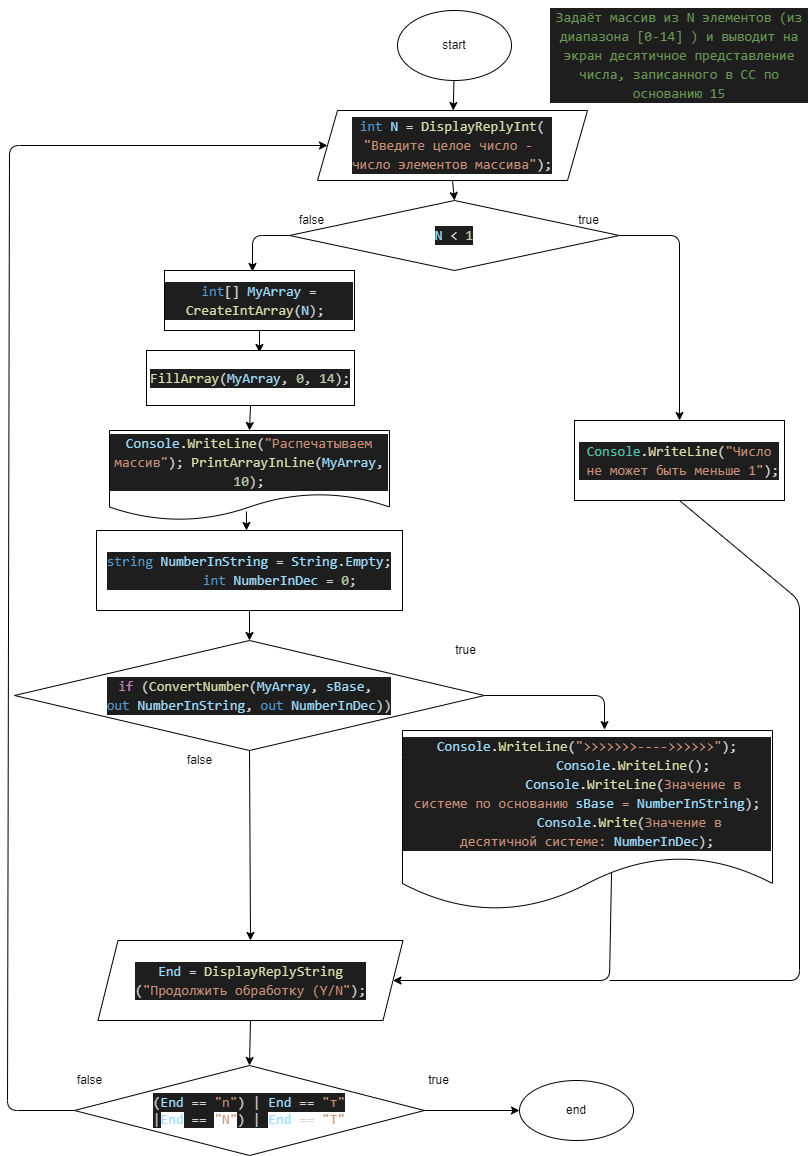

The diagram above was exported from draw.io. Its source (the exported page's mxGraphModel, read from the mxfile embedded in the PNG):
<mxGraphModel dx="1128" dy="691" grid="1" gridSize="10" guides="1" tooltips="1" connect="1" arrows="1" fold="1" page="1" pageScale="1" pageWidth="827" pageHeight="1169" math="0" shadow="0">
  <root>
    <mxCell id="0" />
    <mxCell id="1" parent="0" />
    <mxCell id="113" style="edgeStyle=none;html=1;exitX=1;exitY=0.5;exitDx=0;exitDy=0;entryX=0;entryY=0.5;entryDx=0;entryDy=0;" parent="1" source="22" target="69" edge="1">
      <mxGeometry relative="1" as="geometry">
        <mxPoint x="465.75" y="1110" as="targetPoint" />
      </mxGeometry>
    </mxCell>
    <mxCell id="121" style="edgeStyle=none;html=1;exitX=0;exitY=0.5;exitDx=0;exitDy=0;entryX=0;entryY=0.5;entryDx=0;entryDy=0;" parent="1" target="134" edge="1">
      <mxGeometry relative="1" as="geometry">
        <Array as="points">
          <mxPoint x="8" y="1110" />
          <mxPoint x="10" y="145" />
        </Array>
        <mxPoint x="85.5" y="1110" as="sourcePoint" />
        <mxPoint x="8" y="195" as="targetPoint" />
      </mxGeometry>
    </mxCell>
    <mxCell id="22" value="&lt;div style=&quot;color: rgb(212 , 212 , 212) ; background-color: rgb(30 , 30 , 30) ; font-family: &amp;#34;consolas&amp;#34; , &amp;#34;courier new&amp;#34; , monospace ; font-size: 14px ; line-height: 19px&quot;&gt;(&lt;span style=&quot;color: #9cdcfe&quot;&gt;End&lt;/span&gt; == &lt;span style=&quot;color: #ce9178&quot;&gt;&quot;n&quot;&lt;/span&gt;) |&amp;nbsp;&lt;span style=&quot;color: rgb(156 , 220 , 254)&quot;&gt;End&lt;/span&gt;&lt;span&gt; == &lt;/span&gt;&lt;span style=&quot;color: rgb(206 , 145 , 120)&quot;&gt;&quot;т&quot;&lt;/span&gt;&lt;/div&gt;&lt;span style=&quot;color: rgb(212 , 212 , 212) ; font-family: &amp;#34;consolas&amp;#34; , &amp;#34;courier new&amp;#34; , monospace ; font-size: 14px ; background-color: rgb(30 , 30 , 30)&quot;&gt;|&lt;/span&gt;&lt;span style=&quot;font-family: &amp;#34;consolas&amp;#34; , &amp;#34;courier new&amp;#34; , monospace ; font-size: 14px ; color: rgb(156 , 220 , 254)&quot;&gt;End&lt;/span&gt;&lt;span style=&quot;color: rgb(212 , 212 , 212) ; font-family: &amp;#34;consolas&amp;#34; , &amp;#34;courier new&amp;#34; , monospace ; font-size: 14px ; background-color: rgb(30 , 30 , 30)&quot;&gt;&amp;nbsp;==&amp;nbsp;&lt;/span&gt;&lt;span style=&quot;font-family: &amp;#34;consolas&amp;#34; , &amp;#34;courier new&amp;#34; , monospace ; font-size: 14px ; color: rgb(206 , 145 , 120)&quot;&gt;&quot;N&quot;&lt;/span&gt;&lt;span style=&quot;color: rgb(212 , 212 , 212) ; font-family: &amp;#34;consolas&amp;#34; , &amp;#34;courier new&amp;#34; , monospace ; font-size: 14px ; background-color: rgb(30 , 30 , 30)&quot;&gt;) |&amp;nbsp;&lt;/span&gt;&lt;span style=&quot;font-family: &amp;#34;consolas&amp;#34; , &amp;#34;courier new&amp;#34; , monospace ; font-size: 14px ; color: rgb(156 , 220 , 254)&quot;&gt;End&lt;/span&gt;&lt;span style=&quot;color: rgb(212 , 212 , 212) ; font-family: &amp;#34;consolas&amp;#34; , &amp;#34;courier new&amp;#34; , monospace ; font-size: 14px&quot;&gt;&amp;nbsp;==&amp;nbsp;&lt;/span&gt;&lt;span style=&quot;font-family: &amp;#34;consolas&amp;#34; , &amp;#34;courier new&amp;#34; , monospace ; font-size: 14px ; color: rgb(206 , 145 , 120)&quot;&gt;&quot;Т&quot;&lt;/span&gt;" style="rhombus;whiteSpace=wrap;html=1;" parent="1" vertex="1">
      <mxGeometry x="75" y="1065" width="350" height="90" as="geometry" />
    </mxCell>
    <mxCell id="30" value="false" style="text;html=1;align=center;verticalAlign=middle;resizable=0;points=[];autosize=1;strokeColor=none;fillColor=none;" parent="1" vertex="1">
      <mxGeometry x="70" y="1070" width="40" height="20" as="geometry" />
    </mxCell>
    <mxCell id="50" style="edgeStyle=none;html=1;" parent="1" edge="1">
      <mxGeometry relative="1" as="geometry">
        <mxPoint x="458" y="820" as="targetPoint" />
        <mxPoint x="458" y="820" as="sourcePoint" />
      </mxGeometry>
    </mxCell>
    <mxCell id="63" value="true" style="text;html=1;align=center;verticalAlign=middle;resizable=0;points=[];autosize=1;strokeColor=none;fillColor=none;" parent="1" vertex="1">
      <mxGeometry x="569.25" y="210" width="40" height="20" as="geometry" />
    </mxCell>
    <mxCell id="69" value="end" style="ellipse;whiteSpace=wrap;html=1;" parent="1" vertex="1">
      <mxGeometry x="520" y="1080" width="114" height="60" as="geometry" />
    </mxCell>
    <mxCell id="70" value="true" style="text;html=1;align=center;verticalAlign=middle;resizable=0;points=[];autosize=1;strokeColor=none;fillColor=none;" parent="1" vertex="1">
      <mxGeometry x="418.75" y="1070" width="40" height="20" as="geometry" />
    </mxCell>
    <mxCell id="77" value="&lt;div style=&quot;color: rgb(212 , 212 , 212) ; background-color: rgb(30 , 30 , 30) ; font-family: &amp;#34;consolas&amp;#34; , &amp;#34;courier new&amp;#34; , monospace ; font-size: 14px ; line-height: 19px&quot;&gt;&lt;div style=&quot;font-family: &amp;#34;consolas&amp;#34; , &amp;#34;courier new&amp;#34; , monospace ; line-height: 19px&quot;&gt;&lt;div style=&quot;font-family: &amp;#34;consolas&amp;#34; , &amp;#34;courier new&amp;#34; , monospace ; line-height: 19px&quot;&gt;&lt;div&gt;&lt;span style=&quot;color: #6a9955&quot;&gt;Задаёт массив из N элементов (из диапазона [0-14] )&lt;/span&gt;&lt;span style=&quot;color: rgb(106 , 153 , 85)&quot;&gt;&amp;nbsp;и выводит на экран десятичное представление числа, записанного в СС по основанию 15&lt;/span&gt;&lt;/div&gt;&lt;/div&gt;&lt;/div&gt;&lt;/div&gt;" style="text;html=1;strokeColor=none;fillColor=none;align=center;verticalAlign=middle;whiteSpace=wrap;rounded=0;" parent="1" vertex="1">
      <mxGeometry x="550" width="260" height="110" as="geometry" />
    </mxCell>
    <mxCell id="145" style="edgeStyle=none;html=1;entryX=0.5;entryY=0;entryDx=0;entryDy=0;exitX=1;exitY=0.5;exitDx=0;exitDy=0;" edge="1" parent="1" source="98" target="100">
      <mxGeometry relative="1" as="geometry">
        <Array as="points">
          <mxPoint x="680" y="235" />
        </Array>
      </mxGeometry>
    </mxCell>
    <mxCell id="146" style="edgeStyle=none;html=1;exitX=0;exitY=0.5;exitDx=0;exitDy=0;entryX=0.463;entryY=0.017;entryDx=0;entryDy=0;entryPerimeter=0;" edge="1" parent="1" source="98" target="99">
      <mxGeometry relative="1" as="geometry">
        <Array as="points">
          <mxPoint x="253" y="235" />
        </Array>
      </mxGeometry>
    </mxCell>
    <mxCell id="98" value="&lt;div style=&quot;color: rgb(212 , 212 , 212) ; background-color: rgb(30 , 30 , 30) ; font-family: &amp;#34;consolas&amp;#34; , &amp;#34;courier new&amp;#34; , monospace ; font-size: 14px ; line-height: 19px&quot;&gt;&lt;div style=&quot;font-family: &amp;#34;consolas&amp;#34; , &amp;#34;courier new&amp;#34; , monospace ; line-height: 19px&quot;&gt;&lt;div style=&quot;font-family: &amp;#34;consolas&amp;#34; , &amp;#34;courier new&amp;#34; , monospace ; line-height: 19px&quot;&gt;&lt;span style=&quot;color: #9cdcfe&quot;&gt;N&lt;/span&gt; &amp;lt; &lt;span style=&quot;color: #b5cea8&quot;&gt;1&lt;/span&gt;&lt;/div&gt;&lt;/div&gt;&lt;/div&gt;" style="rhombus;whiteSpace=wrap;html=1;" parent="1" vertex="1">
      <mxGeometry x="290" y="200" width="330" height="70" as="geometry" />
    </mxCell>
    <mxCell id="147" style="edgeStyle=none;html=1;exitX=0.5;exitY=1;exitDx=0;exitDy=0;entryX=0.543;entryY=0.036;entryDx=0;entryDy=0;entryPerimeter=0;" edge="1" parent="1" source="99" target="126">
      <mxGeometry relative="1" as="geometry" />
    </mxCell>
    <mxCell id="99" value="&lt;div style=&quot;color: rgb(212 , 212 , 212) ; background-color: rgb(30 , 30 , 30) ; font-family: &amp;#34;consolas&amp;#34; , &amp;#34;courier new&amp;#34; , monospace ; font-size: 14px ; line-height: 19px&quot;&gt;&lt;div style=&quot;font-family: &amp;#34;consolas&amp;#34; , &amp;#34;courier new&amp;#34; , monospace ; line-height: 19px&quot;&gt;&lt;div style=&quot;font-family: &amp;#34;consolas&amp;#34; , &amp;#34;courier new&amp;#34; , monospace ; line-height: 19px&quot;&gt;&lt;div style=&quot;font-family: &amp;#34;consolas&amp;#34; , &amp;#34;courier new&amp;#34; , monospace ; line-height: 19px&quot;&gt;&lt;span style=&quot;color: #569cd6&quot;&gt;int&lt;/span&gt;[] &lt;span style=&quot;color: #9cdcfe&quot;&gt;MyArray&lt;/span&gt; = &lt;span style=&quot;color: #dcdcaa&quot;&gt;CreateIntArray&lt;/span&gt;(&lt;span style=&quot;color: #9cdcfe&quot;&gt;N&lt;/span&gt;);&lt;span&gt;&amp;nbsp;&lt;/span&gt;&lt;/div&gt;&lt;/div&gt;&lt;/div&gt;&lt;/div&gt;" style="rounded=0;whiteSpace=wrap;html=1;" parent="1" vertex="1">
      <mxGeometry x="165" y="270" width="190" height="60" as="geometry" />
    </mxCell>
    <mxCell id="100" value="&lt;div style=&quot;color: rgb(212 , 212 , 212) ; background-color: rgb(30 , 30 , 30) ; font-family: &amp;#34;consolas&amp;#34; , &amp;#34;courier new&amp;#34; , monospace ; font-size: 14px ; line-height: 19px&quot;&gt;&lt;div style=&quot;font-family: &amp;#34;consolas&amp;#34; , &amp;#34;courier new&amp;#34; , monospace ; line-height: 19px&quot;&gt;&lt;div style=&quot;font-family: &amp;#34;consolas&amp;#34; , &amp;#34;courier new&amp;#34; , monospace ; line-height: 19px&quot;&gt;&lt;span style=&quot;color: #4ec9b0&quot;&gt;Console&lt;/span&gt;.&lt;span style=&quot;color: #dcdcaa&quot;&gt;WriteLine&lt;/span&gt;(&lt;span style=&quot;color: #ce9178&quot;&gt;&quot;Число&lt;/span&gt;&lt;/div&gt;&lt;div style=&quot;font-family: &amp;#34;consolas&amp;#34; , &amp;#34;courier new&amp;#34; , monospace ; line-height: 19px&quot;&gt;&lt;span style=&quot;color: #ce9178&quot;&gt;&amp;nbsp;не может быть меньше 1&quot;&lt;/span&gt;);&lt;/div&gt;&lt;/div&gt;&lt;/div&gt;" style="rounded=0;whiteSpace=wrap;html=1;" parent="1" vertex="1">
      <mxGeometry x="575" y="420" width="210" height="80" as="geometry" />
    </mxCell>
    <mxCell id="114" style="edgeStyle=none;html=1;exitX=0.5;exitY=1;exitDx=0;exitDy=0;entryX=0.5;entryY=0;entryDx=0;entryDy=0;" parent="1" source="109" target="22" edge="1">
      <mxGeometry relative="1" as="geometry" />
    </mxCell>
    <mxCell id="109" value="&lt;div style=&quot;background-color: rgb(30 , 30 , 30) ; font-family: &amp;#34;consolas&amp;#34; , &amp;#34;courier new&amp;#34; , monospace ; font-size: 14px ; line-height: 19px&quot;&gt;&lt;div style=&quot;font-family: &amp;#34;consolas&amp;#34; , &amp;#34;courier new&amp;#34; , monospace ; line-height: 19px&quot;&gt;&lt;div style=&quot;color: rgb(212 , 212 , 212)&quot;&gt;&lt;div style=&quot;font-family: &amp;#34;consolas&amp;#34; , &amp;#34;courier new&amp;#34; , monospace ; line-height: 19px&quot;&gt;&lt;span style=&quot;color: #9cdcfe&quot;&gt;End&lt;/span&gt; = &lt;span style=&quot;color: #dcdcaa&quot;&gt;DisplayReplyString&lt;/span&gt;&lt;/div&gt;&lt;div style=&quot;font-family: &amp;#34;consolas&amp;#34; , &amp;#34;courier new&amp;#34; , monospace ; line-height: 19px&quot;&gt;(&lt;span style=&quot;color: #ce9178&quot;&gt;&quot;Продолжить обработку (Y/N&quot;&lt;/span&gt;);&lt;/div&gt;&lt;/div&gt;&lt;/div&gt;&lt;/div&gt;" style="shape=parallelogram;perimeter=parallelogramPerimeter;whiteSpace=wrap;html=1;fixedSize=1;" parent="1" vertex="1">
      <mxGeometry x="98.5" y="940" width="305" height="80" as="geometry" />
    </mxCell>
    <mxCell id="111" value="false" style="text;html=1;align=center;verticalAlign=middle;resizable=0;points=[];autosize=1;strokeColor=none;fillColor=none;" parent="1" vertex="1">
      <mxGeometry x="292" y="209.99999999999994" width="40" height="20" as="geometry" />
    </mxCell>
    <mxCell id="123" value="" style="endArrow=classic;html=1;exitX=0.5;exitY=1;exitDx=0;exitDy=0;startArrow=none;" parent="1" source="126" edge="1">
      <mxGeometry width="50" height="50" relative="1" as="geometry">
        <mxPoint x="438" y="540" as="sourcePoint" />
        <mxPoint x="223" y="390" as="targetPoint" />
      </mxGeometry>
    </mxCell>
    <mxCell id="127" value="&lt;div style=&quot;color: rgb(212 , 212 , 212) ; background-color: rgb(30 , 30 , 30) ; font-family: &amp;#34;consolas&amp;#34; , &amp;#34;courier new&amp;#34; , monospace ; font-size: 14px ; line-height: 19px&quot;&gt;&lt;div&gt;&lt;span style=&quot;color: #9cdcfe&quot;&gt;Console&lt;/span&gt;.&lt;span style=&quot;color: #dcdcaa&quot;&gt;WriteLine&lt;/span&gt;(&lt;span style=&quot;color: #ce9178&quot;&gt;&quot;Распечатываем массив&quot;&lt;/span&gt;);&amp;nbsp;&lt;span style=&quot;color: rgb(220 , 220 , 170)&quot;&gt;PrintArrayInLine&lt;/span&gt;(&lt;span style=&quot;color: rgb(156 , 220 , 254)&quot;&gt;MyArray&lt;/span&gt;, &lt;span style=&quot;color: rgb(181 , 206 , 168)&quot;&gt;10&lt;/span&gt;);&lt;/div&gt;&lt;/div&gt;" style="shape=document;whiteSpace=wrap;html=1;boundedLbl=1;" vertex="1" parent="1">
      <mxGeometry x="110" y="430" width="280" height="90" as="geometry" />
    </mxCell>
    <mxCell id="148" style="edgeStyle=none;html=1;exitX=0.5;exitY=1;exitDx=0;exitDy=0;entryX=0.5;entryY=0;entryDx=0;entryDy=0;" edge="1" parent="1" source="126" target="127">
      <mxGeometry relative="1" as="geometry" />
    </mxCell>
    <mxCell id="126" value="&lt;div style=&quot;color: rgb(212 , 212 , 212) ; background-color: rgb(30 , 30 , 30) ; font-family: &amp;#34;consolas&amp;#34; , &amp;#34;courier new&amp;#34; , monospace ; font-size: 14px ; line-height: 19px&quot;&gt;&lt;div style=&quot;font-family: &amp;#34;consolas&amp;#34; , &amp;#34;courier new&amp;#34; , monospace ; line-height: 19px&quot;&gt;&lt;div style=&quot;font-family: &amp;#34;consolas&amp;#34; , &amp;#34;courier new&amp;#34; , monospace ; line-height: 19px&quot;&gt;&lt;div style=&quot;font-family: &amp;#34;consolas&amp;#34; , &amp;#34;courier new&amp;#34; , monospace ; line-height: 19px&quot;&gt;&lt;div style=&quot;font-family: &amp;#34;consolas&amp;#34; , &amp;#34;courier new&amp;#34; , monospace ; line-height: 19px&quot;&gt;&lt;span style=&quot;color: #dcdcaa&quot;&gt;FillArray&lt;/span&gt;(&lt;span style=&quot;color: #9cdcfe&quot;&gt;MyArray&lt;/span&gt;, &lt;span style=&quot;color: #b5cea8&quot;&gt;0&lt;/span&gt;, &lt;span style=&quot;color: #b5cea8&quot;&gt;14&lt;/span&gt;);&lt;/div&gt;&lt;/div&gt;&lt;/div&gt;&lt;/div&gt;&lt;/div&gt;" style="rounded=0;whiteSpace=wrap;html=1;" vertex="1" parent="1">
      <mxGeometry x="147" y="350" width="208" height="55" as="geometry" />
    </mxCell>
    <mxCell id="152" style="edgeStyle=none;html=1;exitX=0.5;exitY=1;exitDx=0;exitDy=0;entryX=0.5;entryY=0;entryDx=0;entryDy=0;" edge="1" parent="1" source="129" target="130">
      <mxGeometry relative="1" as="geometry" />
    </mxCell>
    <mxCell id="129" value="&lt;div style=&quot;color: rgb(212 , 212 , 212) ; background-color: rgb(30 , 30 , 30) ; font-family: &amp;#34;consolas&amp;#34; , &amp;#34;courier new&amp;#34; , monospace ; font-size: 14px ; line-height: 19px&quot;&gt;&lt;div&gt;&lt;span style=&quot;color: #569cd6&quot;&gt;string&lt;/span&gt; &lt;span style=&quot;color: #9cdcfe&quot;&gt;NumberInString&lt;/span&gt; = &lt;span style=&quot;color: #9cdcfe&quot;&gt;String&lt;/span&gt;.&lt;span style=&quot;color: #9cdcfe&quot;&gt;Empty&lt;/span&gt;;&lt;/div&gt;&lt;div&gt;&amp;nbsp; &amp;nbsp; &amp;nbsp; &amp;nbsp; &lt;span style=&quot;color: #569cd6&quot;&gt;int&lt;/span&gt; &lt;span style=&quot;color: #9cdcfe&quot;&gt;NumberInDec&lt;/span&gt; = &lt;span style=&quot;color: #b5cea8&quot;&gt;0&lt;/span&gt;;&lt;/div&gt;&lt;/div&gt;" style="rounded=0;whiteSpace=wrap;html=1;" vertex="1" parent="1">
      <mxGeometry x="97" y="530" width="306" height="80" as="geometry" />
    </mxCell>
    <mxCell id="139" style="edgeStyle=none;html=1;exitX=0.5;exitY=1;exitDx=0;exitDy=0;entryX=0.5;entryY=0;entryDx=0;entryDy=0;" edge="1" parent="1" source="130" target="109">
      <mxGeometry relative="1" as="geometry" />
    </mxCell>
    <mxCell id="142" style="edgeStyle=none;html=1;exitX=1;exitY=0.5;exitDx=0;exitDy=0;entryX=0.546;entryY=-0.005;entryDx=0;entryDy=0;entryPerimeter=0;" edge="1" parent="1" source="130" target="132">
      <mxGeometry relative="1" as="geometry">
        <Array as="points">
          <mxPoint x="605" y="695" />
        </Array>
      </mxGeometry>
    </mxCell>
    <mxCell id="130" value="&lt;div style=&quot;color: rgb(212 , 212 , 212) ; background-color: rgb(30 , 30 , 30) ; font-family: &amp;#34;consolas&amp;#34; , &amp;#34;courier new&amp;#34; , monospace ; font-size: 14px ; line-height: 19px&quot;&gt;&lt;div style=&quot;font-family: &amp;#34;consolas&amp;#34; , &amp;#34;courier new&amp;#34; , monospace ; line-height: 19px&quot;&gt;&lt;span style=&quot;color: #c586c0&quot;&gt;if&lt;/span&gt; (&lt;span style=&quot;color: #dcdcaa&quot;&gt;ConvertNumber&lt;/span&gt;(&lt;span style=&quot;color: #9cdcfe&quot;&gt;MyArray&lt;/span&gt;, &lt;span style=&quot;color: #9cdcfe&quot;&gt;sBase&lt;/span&gt;,&amp;nbsp;&lt;/div&gt;&lt;div style=&quot;font-family: &amp;#34;consolas&amp;#34; , &amp;#34;courier new&amp;#34; , monospace ; line-height: 19px&quot;&gt;&lt;span style=&quot;color: #569cd6&quot;&gt;out&lt;/span&gt; &lt;span style=&quot;color: #9cdcfe&quot;&gt;NumberInString&lt;/span&gt;, &lt;span style=&quot;color: #569cd6&quot;&gt;out&lt;/span&gt; &lt;span style=&quot;color: #9cdcfe&quot;&gt;NumberInDec&lt;/span&gt;))&lt;/div&gt;&lt;/div&gt;" style="rhombus;whiteSpace=wrap;html=1;" vertex="1" parent="1">
      <mxGeometry x="15" y="640" width="470" height="110" as="geometry" />
    </mxCell>
    <mxCell id="141" style="edgeStyle=none;html=1;entryX=1;entryY=0.5;entryDx=0;entryDy=0;exitX=0.565;exitY=0.786;exitDx=0;exitDy=0;exitPerimeter=0;" edge="1" parent="1" source="132" target="109">
      <mxGeometry relative="1" as="geometry">
        <Array as="points">
          <mxPoint x="610" y="980" />
        </Array>
      </mxGeometry>
    </mxCell>
    <mxCell id="132" value="&lt;div style=&quot;color: rgb(212 , 212 , 212) ; background-color: rgb(30 , 30 , 30) ; font-family: &amp;#34;consolas&amp;#34; , &amp;#34;courier new&amp;#34; , monospace ; font-size: 14px ; line-height: 19px&quot;&gt;&lt;div&gt;&lt;span style=&quot;color: #9cdcfe&quot;&gt;Console&lt;/span&gt;.&lt;span style=&quot;color: #dcdcaa&quot;&gt;WriteLine&lt;/span&gt;(&lt;span style=&quot;color: #ce9178&quot;&gt;&quot;&amp;gt;&amp;gt;&amp;gt;&amp;gt;&amp;gt;&amp;gt;&amp;gt;----&amp;gt;&amp;gt;&amp;gt;&amp;gt;&amp;gt;&amp;gt;&quot;&lt;/span&gt;);&lt;/div&gt;&lt;div&gt;&amp;nbsp; &amp;nbsp; &amp;nbsp; &amp;nbsp; &amp;nbsp; &amp;nbsp; &lt;span style=&quot;color: #9cdcfe&quot;&gt;Console&lt;/span&gt;.&lt;span style=&quot;color: #dcdcaa&quot;&gt;WriteLine&lt;/span&gt;();&lt;/div&gt;&lt;div&gt;&amp;nbsp; &amp;nbsp; &amp;nbsp; &amp;nbsp; &amp;nbsp; &amp;nbsp; &lt;span style=&quot;color: #9cdcfe&quot;&gt;Console&lt;/span&gt;.&lt;span style=&quot;color: #dcdcaa&quot;&gt;WriteLine&lt;/span&gt;(&lt;span style=&quot;color: #ce9178&quot;&gt;Значение в системе&amp;nbsp;&lt;/span&gt;&lt;span style=&quot;color: rgb(206 , 145 , 120)&quot;&gt;по основанию &lt;/span&gt;&lt;span style=&quot;color: rgb(156 , 220 , 254)&quot;&gt;sBase&amp;nbsp;&lt;/span&gt;&lt;span style=&quot;color: rgb(206 , 145 , 120)&quot;&gt;=&lt;/span&gt;&amp;nbsp;&lt;span style=&quot;color: rgb(156 , 220 , 254)&quot;&gt;NumberInString&lt;/span&gt;);&lt;/div&gt;&lt;div&gt;&amp;nbsp; &amp;nbsp; &amp;nbsp; &amp;nbsp; &amp;nbsp; &amp;nbsp; &lt;span style=&quot;color: #9cdcfe&quot;&gt;Console&lt;/span&gt;.&lt;span style=&quot;color: #dcdcaa&quot;&gt;Write&lt;/span&gt;(&lt;span style=&quot;color: #ce9178&quot;&gt;Значение в&amp;nbsp;&lt;/span&gt;&lt;/div&gt;&lt;div&gt;&lt;span style=&quot;color: #ce9178&quot;&gt;десятичной системе: &lt;/span&gt;&lt;span style=&quot;color: #9cdcfe&quot;&gt;NumberInDec&lt;/span&gt;);&lt;/div&gt;&lt;/div&gt;" style="shape=document;whiteSpace=wrap;html=1;boundedLbl=1;" vertex="1" parent="1">
      <mxGeometry x="403" y="730" width="370" height="180" as="geometry" />
    </mxCell>
    <mxCell id="151" value="" style="edgeStyle=none;html=1;" edge="1" parent="1" source="133" target="134">
      <mxGeometry relative="1" as="geometry" />
    </mxCell>
    <mxCell id="133" value="start" style="ellipse;whiteSpace=wrap;html=1;" vertex="1" parent="1">
      <mxGeometry x="398" y="10" width="114" height="70" as="geometry" />
    </mxCell>
    <mxCell id="149" style="edgeStyle=none;html=1;exitX=0.5;exitY=1;exitDx=0;exitDy=0;entryX=0.5;entryY=0;entryDx=0;entryDy=0;" edge="1" parent="1" source="134" target="98">
      <mxGeometry relative="1" as="geometry" />
    </mxCell>
    <mxCell id="134" value="&lt;div style=&quot;color: rgb(212 , 212 , 212) ; background-color: rgb(30 , 30 , 30) ; font-family: &amp;#34;consolas&amp;#34; , &amp;#34;courier new&amp;#34; , monospace ; font-size: 20px ; line-height: 27px&quot;&gt;&lt;div style=&quot;font-size: 14px&quot;&gt;&lt;div style=&quot;font-family: &amp;#34;consolas&amp;#34; , &amp;#34;courier new&amp;#34; , monospace ; line-height: 19px&quot;&gt;&lt;span style=&quot;color: #569cd6&quot;&gt;int&lt;/span&gt; &lt;span style=&quot;color: #9cdcfe&quot;&gt;N&lt;/span&gt; = &lt;span style=&quot;color: #dcdcaa&quot;&gt;DisplayReplyInt&lt;/span&gt;(&lt;/div&gt;&lt;div style=&quot;font-family: &amp;#34;consolas&amp;#34; , &amp;#34;courier new&amp;#34; , monospace ; line-height: 19px&quot;&gt;&lt;span style=&quot;color: #ce9178&quot;&gt;&quot;Введите целое число -&amp;nbsp;&lt;/span&gt;&lt;/div&gt;&lt;div style=&quot;font-family: &amp;#34;consolas&amp;#34; , &amp;#34;courier new&amp;#34; , monospace ; line-height: 19px&quot;&gt;&lt;span style=&quot;color: #ce9178&quot;&gt;число элементов массива&quot;&lt;/span&gt;);&lt;/div&gt;&lt;/div&gt;&lt;/div&gt;" style="shape=parallelogram;perimeter=parallelogramPerimeter;whiteSpace=wrap;html=1;fixedSize=1;" vertex="1" parent="1">
      <mxGeometry x="318" y="110" width="270" height="70" as="geometry" />
    </mxCell>
    <mxCell id="136" value="true" style="text;html=1;align=center;verticalAlign=middle;resizable=0;points=[];autosize=1;strokeColor=none;fillColor=none;" vertex="1" parent="1">
      <mxGeometry x="446" y="640" width="40" height="20" as="geometry" />
    </mxCell>
    <mxCell id="137" value="false" style="text;html=1;align=center;verticalAlign=middle;resizable=0;points=[];autosize=1;strokeColor=none;fillColor=none;" vertex="1" parent="1">
      <mxGeometry x="180" y="750" width="40" height="20" as="geometry" />
    </mxCell>
    <mxCell id="144" value="" style="endArrow=none;html=1;exitX=0.5;exitY=1;exitDx=0;exitDy=0;" edge="1" parent="1" source="100">
      <mxGeometry width="50" height="50" relative="1" as="geometry">
        <mxPoint x="400" y="680" as="sourcePoint" />
        <mxPoint x="610" y="980" as="targetPoint" />
        <Array as="points">
          <mxPoint x="800" y="600" />
          <mxPoint x="800" y="980" />
        </Array>
      </mxGeometry>
    </mxCell>
    <mxCell id="153" value="" style="endArrow=classic;html=1;exitX=0.489;exitY=0.9;exitDx=0;exitDy=0;exitPerimeter=0;" edge="1" parent="1" source="127">
      <mxGeometry width="50" height="50" relative="1" as="geometry">
        <mxPoint x="400" y="680" as="sourcePoint" />
        <mxPoint x="247" y="530" as="targetPoint" />
      </mxGeometry>
    </mxCell>
  </root>
</mxGraphModel>